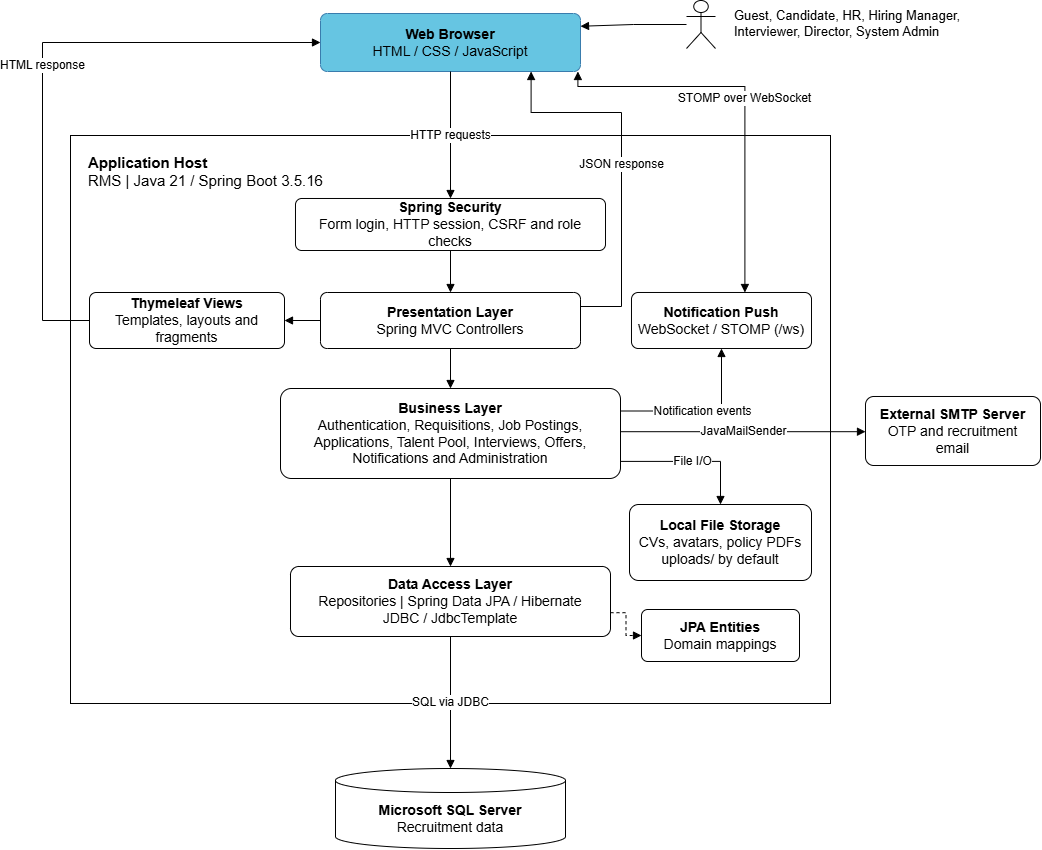

The diagram above was exported from draw.io. Its source (the exported page's mxGraphModel, read from the mxfile embedded in the PNG):
<mxGraphModel dx="1896" dy="974" grid="1" gridSize="10" guides="1" tooltips="1" connect="1" arrows="1" fold="1" page="1" pageScale="1" pageWidth="1120" pageHeight="1000" background="#FFFFFF" math="0" shadow="0">
  <root>
    <mxCell id="0" />
    <mxCell id="1" parent="0" />
    <mxCell id="browser" parent="1" style="html=1;whiteSpace=wrap;fontFamily=Arial;fontColor=#000000;verticalAlign=middle;rounded=1;arcSize=12;strokeColor=#397CAD;fillColor=#66C5E2;fontSize=14;spacing=5;" value="&lt;b&gt;Web Browser&lt;/b&gt;&lt;br&gt;HTML / CSS / JavaScript" vertex="1">
      <mxGeometry height="58" width="260" x="380" y="120" as="geometry" />
    </mxCell>
    <mxCell id="actor" parent="1" style="shape=umlActor;verticalLabelPosition=bottom;verticalAlign=top;html=1;strokeColor=#000000;strokeWidth=1;" value="" vertex="1">
      <mxGeometry height="48" width="29" x="746" y="107" as="geometry" />
    </mxCell>
    <mxCell id="roles" parent="1" style="html=1;whiteSpace=wrap;fontFamily=Arial;fontColor=#000000;verticalAlign=middle;text;align=left;fontSize=13;" value="Guest, Candidate, HR, Hiring Manager,&lt;br&gt;Interviewer, Director, System Admin" vertex="1">
      <mxGeometry height="50" width="278" x="792" y="108" as="geometry" />
    </mxCell>
    <mxCell id="host" parent="1" style="html=1;whiteSpace=wrap;fontFamily=Arial;fontColor=#000000;verticalAlign=top;container=1;recursiveResize=0;rounded=0;align=left;spacingLeft=16;spacingTop=12;fontSize=15;strokeColor=#000000;fillColor=#FFFFFF;" value="&lt;b&gt;Application Host&lt;/b&gt;&lt;br&gt;RMS | Java 21 / Spring Boot 3.5.16" vertex="1">
      <mxGeometry height="568" width="760" x="130" y="242" as="geometry" />
    </mxCell>
    <mxCell id="security" parent="host" style="html=1;whiteSpace=wrap;fontFamily=Arial;fontColor=#000000;verticalAlign=middle;rounded=1;arcSize=12;strokeColor=#000000;fillColor=#FFFFFF;fontSize=14;spacing=5;" value="&lt;b&gt;Spring Security&lt;/b&gt;&lt;br&gt;Form login, HTTP session, CSRF and role checks" vertex="1">
      <mxGeometry height="52" width="310" x="225" y="63" as="geometry" />
    </mxCell>
    <mxCell id="mvc" parent="host" style="html=1;whiteSpace=wrap;fontFamily=Arial;fontColor=#000000;verticalAlign=middle;rounded=1;arcSize=12;strokeColor=#000000;fillColor=#FFFFFF;fontSize=14;spacing=5;" value="&lt;b&gt;Presentation Layer&lt;/b&gt;&lt;br&gt;Spring MVC Controllers" vertex="1">
      <mxGeometry height="56" width="260" x="250" y="157" as="geometry" />
    </mxCell>
    <mxCell id="view" parent="host" style="html=1;whiteSpace=wrap;fontFamily=Arial;fontColor=#000000;verticalAlign=middle;rounded=1;arcSize=12;strokeColor=#000000;fillColor=#FFFFFF;fontSize=14;spacing=5;" value="&lt;b&gt;Thymeleaf Views&lt;/b&gt;&lt;br&gt;Templates, layouts and fragments" vertex="1">
      <mxGeometry height="56" width="195" x="19" y="157" as="geometry" />
    </mxCell>
    <mxCell id="ws" parent="host" style="html=1;whiteSpace=wrap;fontFamily=Arial;fontColor=#000000;verticalAlign=middle;rounded=1;arcSize=12;strokeColor=#000000;fillColor=#FFFFFF;fontSize=14;spacing=5;" value="&lt;b&gt;Notification Push&lt;/b&gt;&lt;br&gt;WebSocket / STOMP (/ws)" vertex="1">
      <mxGeometry height="56" width="180" x="561" y="157" as="geometry" />
    </mxCell>
    <mxCell id="service" parent="host" style="html=1;whiteSpace=wrap;fontFamily=Arial;fontColor=#000000;verticalAlign=middle;rounded=1;arcSize=12;strokeColor=#000000;fillColor=#FFFFFF;fontSize=14;spacing=5;" value="&lt;b&gt;Business Layer&lt;/b&gt;&lt;br&gt;Authentication, Requisitions, Job Postings,&lt;br&gt;Applications, Talent Pool, Interviews, Offers,&lt;br&gt;Notifications and Administration" vertex="1">
      <mxGeometry height="90" width="340" x="210" y="253" as="geometry" />
    </mxCell>
    <mxCell id="files" parent="host" style="html=1;whiteSpace=wrap;fontFamily=Arial;fontColor=#000000;verticalAlign=middle;rounded=1;arcSize=12;strokeColor=#000000;fillColor=#FFFFFF;fontSize=14;spacing=5;" value="&lt;b&gt;Local File Storage&lt;/b&gt;&lt;br&gt;CVs, avatars, policy PDFs&lt;br&gt;uploads/ by default" vertex="1">
      <mxGeometry height="76" width="182" x="559" y="369" as="geometry" />
    </mxCell>
    <mxCell id="data" parent="host" style="html=1;whiteSpace=wrap;fontFamily=Arial;fontColor=#000000;verticalAlign=middle;rounded=1;arcSize=12;strokeColor=#000000;fillColor=#FFFFFF;fontSize=14;spacing=5;" value="&lt;b&gt;Data Access Layer&lt;/b&gt;&lt;br&gt;Repositories | Spring Data JPA / Hibernate&lt;br&gt;JDBC / JdbcTemplate" vertex="1">
      <mxGeometry height="70" width="320" x="220" y="431" as="geometry" />
    </mxCell>
    <mxCell id="entity" parent="host" style="html=1;whiteSpace=wrap;fontFamily=Arial;fontColor=#000000;verticalAlign=middle;rounded=1;arcSize=12;strokeColor=#000000;fillColor=#FFFFFF;fontSize=14;spacing=5;" value="&lt;b&gt;JPA Entities&lt;/b&gt;&lt;br&gt;Domain mappings" vertex="1">
      <mxGeometry height="52" width="158" x="571" y="474" as="geometry" />
    </mxCell>
    <mxCell id="dispatch" edge="1" parent="host" source="security" style="edgeStyle=orthogonalEdgeStyle;rounded=0;html=1;endArrow=block;endFill=1;strokeColor=#000000;strokeWidth=1;fontFamily=Arial;fontSize=12;fontColor=#000000;labelBackgroundColor=#FFFFFF;exitX=0.5;exitY=1;entryX=0.5;entryY=0;" target="mvc" value="">
      <mxGeometry relative="1" as="geometry" />
    </mxCell>
    <mxCell id="model" edge="1" parent="host" source="mvc" style="edgeStyle=orthogonalEdgeStyle;rounded=0;html=1;endArrow=block;endFill=1;strokeColor=#000000;strokeWidth=1;fontFamily=Arial;fontSize=12;fontColor=#000000;labelBackgroundColor=#FFFFFF;exitX=0;exitY=0.5;entryX=1;entryY=0.5;" target="view" value="">
      <mxGeometry relative="1" as="geometry" />
    </mxCell>
    <mxCell id="mvc-service" edge="1" parent="host" source="mvc" style="edgeStyle=orthogonalEdgeStyle;rounded=0;html=1;endArrow=block;endFill=1;strokeColor=#000000;strokeWidth=1;fontFamily=Arial;fontSize=12;fontColor=#000000;labelBackgroundColor=#FFFFFF;exitX=0.5;exitY=1;entryX=0.5;entryY=0;" target="service" value="">
      <mxGeometry relative="1" as="geometry" />
    </mxCell>
    <mxCell id="notification" edge="1" parent="host" source="service" style="edgeStyle=orthogonalEdgeStyle;rounded=0;html=1;endArrow=block;endFill=1;strokeColor=#000000;strokeWidth=1;fontFamily=Arial;fontSize=12;fontColor=#000000;labelBackgroundColor=#FFFFFF;exitX=1;exitY=0.25;entryX=0.5;entryY=1;" target="ws" value="Notification events">
      <mxGeometry relative="1" as="geometry">
        <Array as="points">
          <mxPoint x="651" y="275" />
        </Array>
      </mxGeometry>
    </mxCell>
    <mxCell id="local-files" edge="1" parent="host" source="service" style="edgeStyle=orthogonalEdgeStyle;rounded=0;html=1;endArrow=block;endFill=1;strokeColor=#000000;strokeWidth=1;fontFamily=Arial;fontSize=12;fontColor=#000000;labelBackgroundColor=#FFFFFF;exitX=1;exitY=0.81;entryX=0.5;entryY=0;" target="files" value="File I/O">
      <mxGeometry relative="1" as="geometry">
        <Array as="points">
          <mxPoint x="650" y="326" />
        </Array>
      </mxGeometry>
    </mxCell>
    <mxCell id="service-data" edge="1" parent="host" source="service" style="edgeStyle=orthogonalEdgeStyle;rounded=0;html=1;endArrow=block;endFill=1;strokeColor=#000000;strokeWidth=1;fontFamily=Arial;fontSize=12;fontColor=#000000;labelBackgroundColor=#FFFFFF;exitX=0.5;exitY=1;entryX=0.5;entryY=0;" target="data" value="">
      <mxGeometry relative="1" as="geometry" />
    </mxCell>
    <mxCell id="jpa-mapping" edge="1" parent="host" source="data" style="edgeStyle=orthogonalEdgeStyle;rounded=0;html=1;endArrow=block;endFill=1;strokeColor=#000000;strokeWidth=1;fontFamily=Arial;fontSize=12;fontColor=#000000;labelBackgroundColor=#FFFFFF;dashed=1;exitX=1;exitY=0.66;entryX=0;entryY=0.5;" target="entity" value="">
      <mxGeometry relative="1" as="geometry" />
    </mxCell>
    <mxCell id="smtp" parent="1" style="html=1;whiteSpace=wrap;fontFamily=Arial;fontColor=#000000;verticalAlign=middle;rounded=1;arcSize=12;strokeColor=#000000;fillColor=#FFFFFF;fontSize=14;spacing=5;" value="&lt;b&gt;External SMTP Server&lt;/b&gt;&lt;br&gt;OTP and recruitment email" vertex="1">
      <mxGeometry height="69" width="175" x="925" y="503" as="geometry" />
    </mxCell>
    <mxCell id="db" parent="1" style="html=1;whiteSpace=wrap;fontFamily=Arial;fontColor=#000000;verticalAlign=middle;rounded=1;arcSize=12;strokeColor=#000000;fillColor=#FFFFFF;fontSize=14;spacing=5;shape=cylinder3;size=12;boundedLbl=1;" value="&lt;b&gt;Microsoft SQL Server&lt;/b&gt;&lt;br&gt;Recruitment data" vertex="1">
      <mxGeometry height="80" width="230" x="395" y="875" as="geometry" />
    </mxCell>
    <mxCell id="actors-to-browser" edge="1" parent="1" source="actor" style="edgeStyle=orthogonalEdgeStyle;rounded=0;html=1;endArrow=block;endFill=1;strokeColor=#000000;strokeWidth=1;fontFamily=Arial;fontSize=12;fontColor=#000000;labelBackgroundColor=#FFFFFF;exitX=0;exitY=0.5;entryX=1;entryY=0.22;" target="browser" value="">
      <mxGeometry relative="1" as="geometry" />
    </mxCell>
    <mxCell id="http" edge="1" parent="1" source="browser" style="edgeStyle=orthogonalEdgeStyle;rounded=0;html=1;endArrow=block;endFill=1;strokeColor=#000000;strokeWidth=1;fontFamily=Arial;fontSize=12;fontColor=#000000;labelBackgroundColor=#FFFFFF;exitX=0.5;exitY=1;entryX=0.5;entryY=0;" target="security" value="HTTP requests">
      <mxGeometry relative="1" as="geometry" />
    </mxCell>
    <mxCell id="rendered-html" edge="1" parent="1" source="view" style="edgeStyle=orthogonalEdgeStyle;rounded=0;html=1;endArrow=block;endFill=1;strokeColor=#000000;strokeWidth=1;fontFamily=Arial;fontSize=12;fontColor=#000000;labelBackgroundColor=#FFFFFF;exitX=0;exitY=0.5;entryX=0;entryY=0.5;" target="browser" value="HTML response">
      <mxGeometry relative="1" as="geometry">
        <Array as="points">
          <mxPoint x="102" y="427" />
          <mxPoint x="102" y="149" />
        </Array>
      </mxGeometry>
    </mxCell>
    <mxCell id="json" edge="1" parent="1" source="mvc" style="edgeStyle=orthogonalEdgeStyle;rounded=0;html=1;endArrow=block;endFill=1;strokeColor=#000000;strokeWidth=1;fontFamily=Arial;fontSize=12;fontColor=#000000;labelBackgroundColor=#FFFFFF;exitX=1;exitY=0.25;entryX=0.81;entryY=1;" target="browser" value="JSON response">
      <mxGeometry relative="1" as="geometry">
        <Array as="points">
          <mxPoint x="681" y="413" />
          <mxPoint x="681" y="219" />
          <mxPoint x="590" y="219" />
        </Array>
      </mxGeometry>
    </mxCell>
    <mxCell id="browser-stomp" edge="1" parent="1" source="ws" style="edgeStyle=orthogonalEdgeStyle;rounded=0;html=1;endArrow=block;endFill=1;strokeColor=#000000;strokeWidth=1;fontFamily=Arial;fontSize=12;fontColor=#000000;labelBackgroundColor=#FFFFFF;exitX=0.63;exitY=0;entryX=0.99;entryY=1;startArrow=block;startFill=1;" target="browser" value="STOMP over WebSocket">
      <mxGeometry relative="1" as="geometry">
        <Array as="points">
          <mxPoint x="804" y="193" />
          <mxPoint x="637" y="193" />
        </Array>
      </mxGeometry>
    </mxCell>
    <mxCell id="email" edge="1" parent="1" source="service" style="edgeStyle=orthogonalEdgeStyle;rounded=0;html=1;endArrow=block;endFill=1;strokeColor=#000000;strokeWidth=1;fontFamily=Arial;fontSize=12;fontColor=#000000;labelBackgroundColor=#FFFFFF;exitX=1;exitY=0.48;entryX=0;entryY=0.51;" target="smtp" value="JavaMailSender">
      <mxGeometry relative="1" as="geometry" />
    </mxCell>
    <mxCell id="sql" edge="1" parent="1" source="data" style="edgeStyle=orthogonalEdgeStyle;rounded=0;html=1;endArrow=block;endFill=1;strokeColor=#000000;strokeWidth=1;fontFamily=Arial;fontSize=12;fontColor=#000000;labelBackgroundColor=#FFFFFF;exitX=0.5;exitY=1;entryX=0.5;entryY=0;" target="db" value="SQL via JDBC">
      <mxGeometry relative="1" as="geometry" />
    </mxCell>
  </root>
</mxGraphModel>